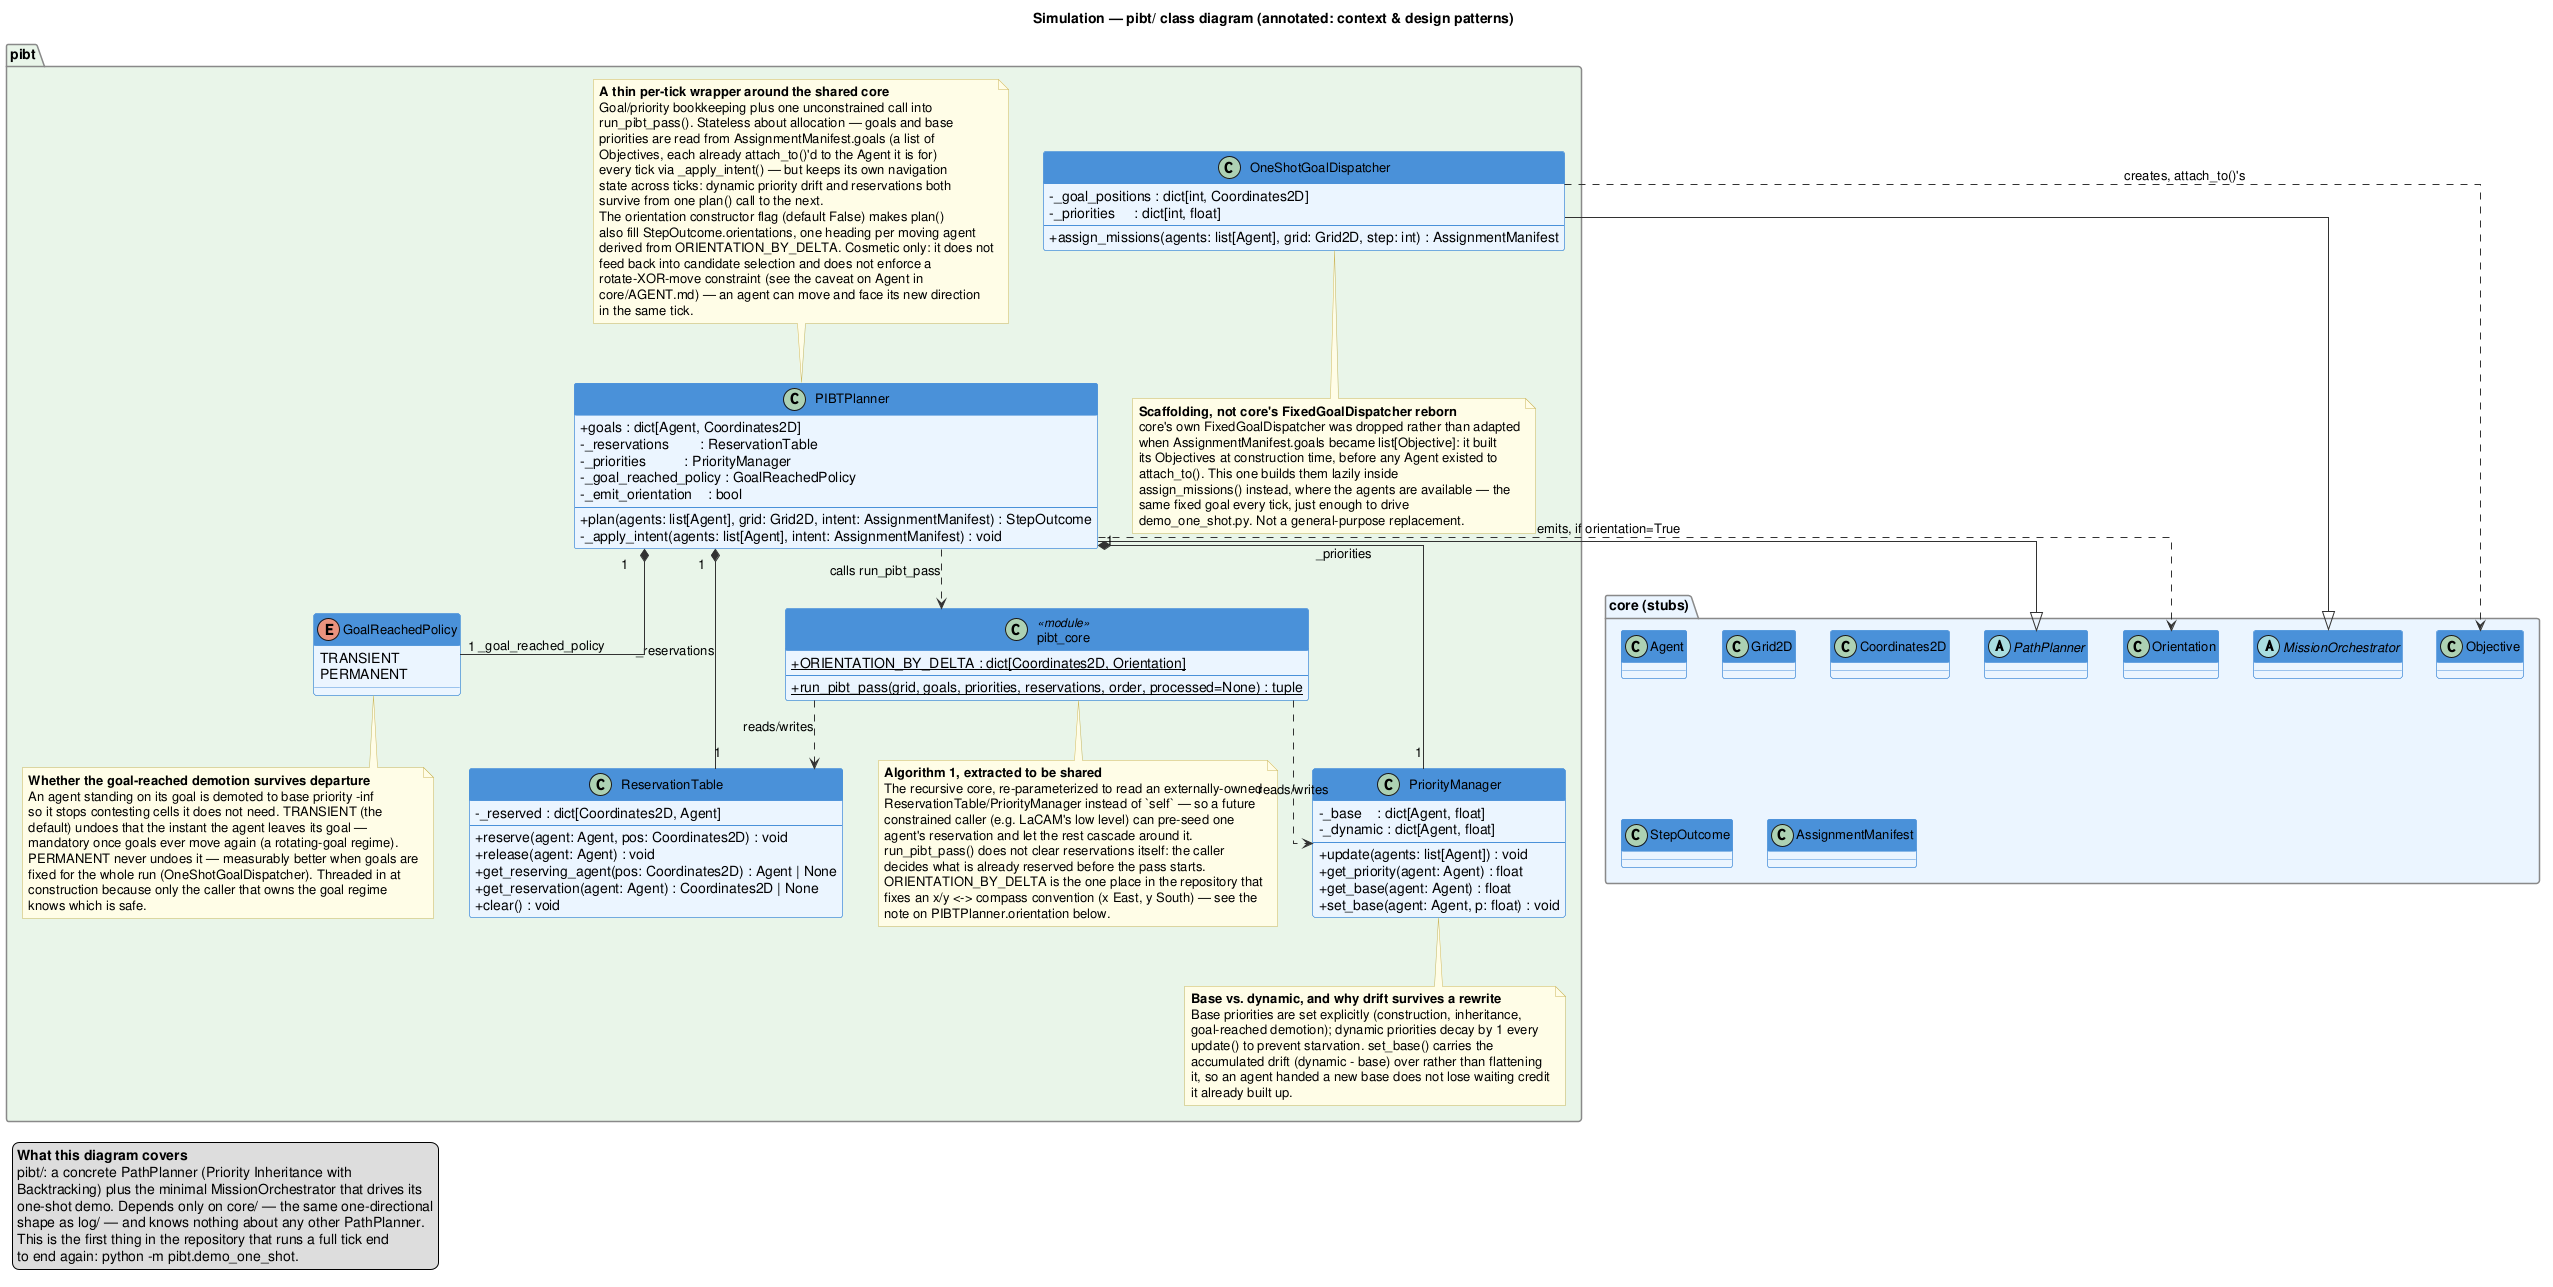

The diagram above was rendered by PlantUML. Its source (embedded in the PNG):
@startuml pibt_class_diagram_commente
title Simulation — pibt/ class diagram (annotated: context & design patterns)

skinparam classAttributeIconSize 0
skinparam classFontSize 13
skinparam ArrowColor #333333
skinparam ClassBorderColor #4A90D9
skinparam ClassBackgroundColor #EAF4FF
skinparam ClassHeaderBackgroundColor #4A90D9
skinparam ClassHeaderFontColor #FFFFFF
skinparam PackageBorderColor #888888
skinparam PackageBackgroundColor #F8F8F8
skinparam NoteBackgroundColor #FFFDE7
skinparam NoteBorderColor #C9B458
skinparam linetype ortho

' =====================================================================
'  core — stubs only; this package's real home is Class_Diagram/
' =====================================================================
package "core (stubs)" #EAF4FF {
    abstract class PathPlanner
    abstract class MissionOrchestrator
    class Agent
    class Grid2D
    class Coordinates2D
    class Orientation
    class StepOutcome
    class AssignmentManifest
    class Objective
}

' =====================================================================
'  pibt — Priority Inheritance with Backtracking
' =====================================================================
package "pibt" #E8F5E9 {

    enum GoalReachedPolicy {
        TRANSIENT
        PERMANENT
    }
    note bottom of GoalReachedPolicy
      **Whether the goal-reached demotion survives departure**
      An agent standing on its goal is demoted to base priority -inf
      so it stops contesting cells it does not need. TRANSIENT (the
      default) undoes that the instant the agent leaves its goal —
      mandatory once goals ever move again (a rotating-goal regime).
      PERMANENT never undoes it — measurably better when goals are
      fixed for the whole run (OneShotGoalDispatcher). Threaded in at
      construction because only the caller that owns the goal regime
      knows which is safe.
    end note

    class ReservationTable {
        - _reserved : dict[Coordinates2D, Agent]
        --
        + reserve(agent: Agent, pos: Coordinates2D) : void
        + release(agent: Agent) : void
        + get_reserving_agent(pos: Coordinates2D) : Agent | None
        + get_reservation(agent: Agent) : Coordinates2D | None
        + clear() : void
    }

    class PriorityManager {
        - _base    : dict[Agent, float]
        - _dynamic : dict[Agent, float]
        --
        + update(agents: list[Agent]) : void
        + get_priority(agent: Agent) : float
        + get_base(agent: Agent) : float
        + set_base(agent: Agent, p: float) : void
    }
    note bottom of PriorityManager
      **Base vs. dynamic, and why drift survives a rewrite**
      Base priorities are set explicitly (construction, inheritance,
      goal-reached demotion); dynamic priorities decay by 1 every
      update() to prevent starvation. set_base() carries the
      accumulated drift (dynamic - base) over rather than flattening
      it, so an agent handed a new base does not lose waiting credit
      it already built up.
    end note

    class "pibt_core" as PibtCore <<module>> {
        + {static} ORIENTATION_BY_DELTA : dict[Coordinates2D, Orientation]
        --
        + {static} run_pibt_pass(grid, goals, priorities, reservations, order, processed=None) : tuple
    }
    note bottom of PibtCore
      **Algorithm 1, extracted to be shared**
      The recursive core, re-parameterized to read an externally-owned
      ReservationTable/PriorityManager instead of `self` — so a future
      constrained caller (e.g. LaCAM's low level) can pre-seed one
      agent's reservation and let the rest cascade around it.
      run_pibt_pass() does not clear reservations itself: the caller
      decides what is already reserved before the pass starts.
      ORIENTATION_BY_DELTA is the one place in the repository that
      fixes an x/y <-> compass convention (x East, y South) — see the
      note on PIBTPlanner.orientation below.
    end note

    class PIBTPlanner {
        + goals : dict[Agent, Coordinates2D]
        - _reservations        : ReservationTable
        - _priorities          : PriorityManager
        - _goal_reached_policy : GoalReachedPolicy
        - _emit_orientation    : bool
        --
        + plan(agents: list[Agent], grid: Grid2D, intent: AssignmentManifest) : StepOutcome
        - _apply_intent(agents: list[Agent], intent: AssignmentManifest) : void
    }
    note top of PIBTPlanner
      **A thin per-tick wrapper around the shared core**
      Goal/priority bookkeeping plus one unconstrained call into
      run_pibt_pass(). Stateless about allocation — goals and base
      priorities are read from AssignmentManifest.goals (a list of
      Objectives, each already attach_to()'d to the Agent it is for)
      every tick via _apply_intent() — but keeps its own navigation
      state across ticks: dynamic priority drift and reservations both
      survive from one plan() call to the next.
      The orientation constructor flag (default False) makes plan()
      also fill StepOutcome.orientations, one heading per moving agent
      derived from ORIENTATION_BY_DELTA. Cosmetic only: it does not
      feed back into candidate selection and does not enforce a
      rotate-XOR-move constraint (see the caveat on Agent in
      core/AGENT.md) — an agent can move and face its new direction
      in the same tick.
    end note

    class OneShotGoalDispatcher {
        - _goal_positions : dict[int, Coordinates2D]
        - _priorities     : dict[int, float]
        --
        + assign_missions(agents: list[Agent], grid: Grid2D, step: int) : AssignmentManifest
    }
    note bottom of OneShotGoalDispatcher
      **Scaffolding, not core's FixedGoalDispatcher reborn**
      core's own FixedGoalDispatcher was dropped rather than adapted
      when AssignmentManifest.goals became list[Objective]: it built
      its Objectives at construction time, before any Agent existed to
      attach_to(). This one builds them lazily inside
      assign_missions() instead, where the agents are available — the
      same fixed goal every tick, just enough to drive
      demo_one_shot.py. Not a general-purpose replacement.
    end note
}

' ── Diamond convention ────────────────────────────────────────────
' Same rule as Class_Diagram/class_diag_commented.puml: filled for an
' immutable value or a mutable object with a single exclusive owner,
' hollow for a shared mutable instance.

PIBTPlanner --|> PathPlanner
OneShotGoalDispatcher --|> MissionOrchestrator

' Filled: PIBTPlanner creates and exclusively owns both — nothing else
' references this particular ReservationTable/PriorityManager.
PIBTPlanner "1" *-- "1" ReservationTable : _reservations
PIBTPlanner "1" *-- "1" PriorityManager  : _priorities
' Filled: GoalReachedPolicy is an immutable enum value, same rule as
' Coordinates2D/Orientation elsewhere — sharing the instance is moot.
PIBTPlanner "1" *-- "1" GoalReachedPolicy : _goal_reached_policy

' Dependency, not ownership: run_pibt_pass reads/writes the
' ReservationTable and PriorityManager PIBTPlanner already owns and
' passes in — it never creates or keeps one itself.
PIBTPlanner ..> PibtCore : «calls run_pibt_pass»
PibtCore ..> ReservationTable : «reads/writes»
PibtCore ..> PriorityManager : «reads/writes»

PIBTPlanner ..> Orientation : «emits, if orientation=True»
OneShotGoalDispatcher ..> Objective : «creates, attach_to()'s»

' =====================================================================
'  Page-level legend — the 30-second read.
' =====================================================================
legend bottom left
  **What this diagram covers**
  pibt/: a concrete PathPlanner (Priority Inheritance with
  Backtracking) plus the minimal MissionOrchestrator that drives its
  one-shot demo. Depends only on core/ — the same one-directional
  shape as log/ — and knows nothing about any other PathPlanner.
  This is the first thing in the repository that runs a full tick end
  to end again: python -m pibt.demo_one_shot.
end legend

@enduml